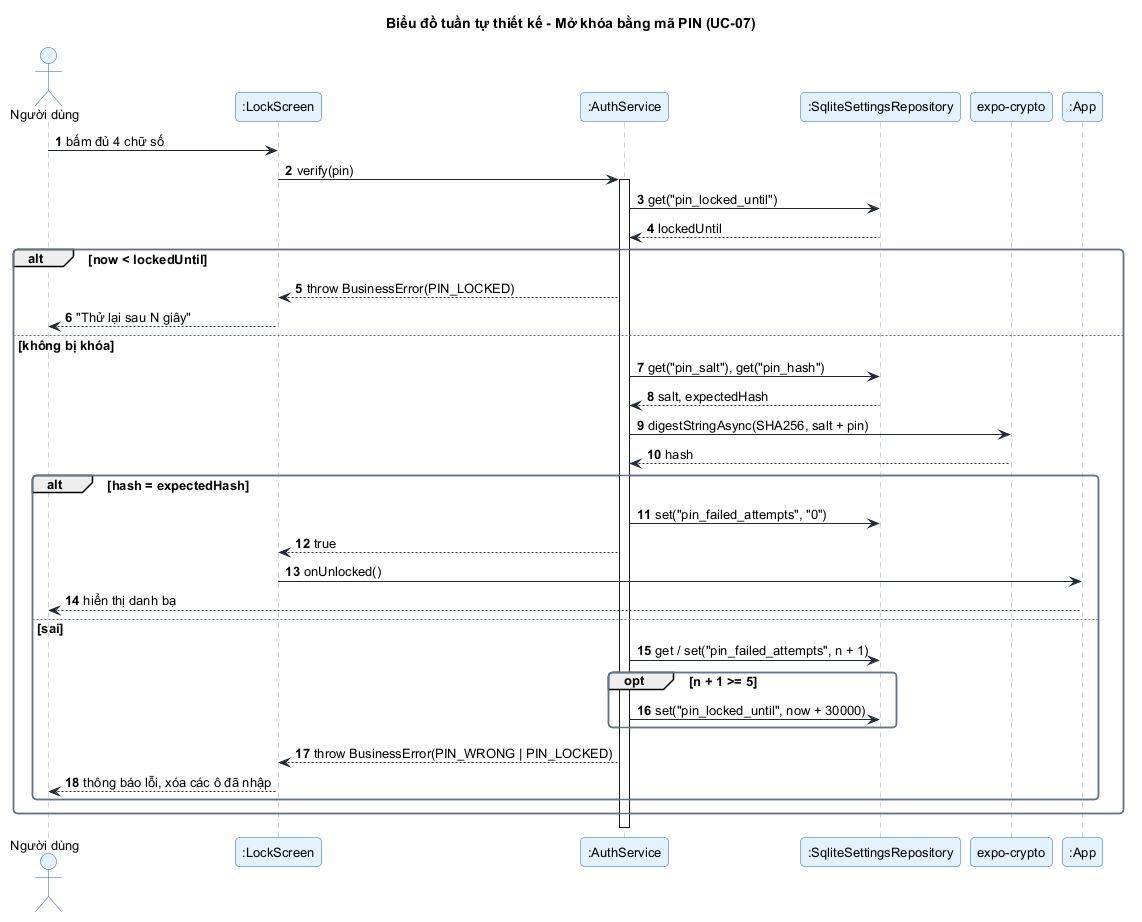

The diagram above was rendered by PlantUML. Its source (embedded in the PNG):
@startuml sequence_thiet_ke_mo_khoa
!include style.iuml
title Biểu đồ tuần tự thiết kế - Mở khóa bằng mã PIN (UC-07)
autonumber

actor "Người dùng" as U
participant ":LockScreen" as L
participant ":AuthService" as A
participant ":SqliteSettingsRepository" as R
participant "expo-crypto" as C
participant ":App" as App

U -> L : bấm đủ 4 chữ số
L -> A : verify(pin)
activate A
A -> R : get("pin_locked_until")
R --> A : lockedUntil
alt now < lockedUntil
  A --> L : throw BusinessError(PIN_LOCKED)
  L --> U : "Thử lại sau N giây"
else không bị khóa
  A -> R : get("pin_salt"), get("pin_hash")
  R --> A : salt, expectedHash
  A -> C : digestStringAsync(SHA256, salt + pin)
  C --> A : hash
  alt hash = expectedHash
    A -> R : set("pin_failed_attempts", "0")
    A --> L : true
    L -> App : onUnlocked()
    App --> U : hiển thị danh bạ
  else sai
    A -> R : get / set("pin_failed_attempts", n + 1)
    opt n + 1 >= 5
      A -> R : set("pin_locked_until", now + 30000)
    end
    A --> L : throw BusinessError(PIN_WRONG | PIN_LOCKED)
    L --> U : thông báo lỗi, xóa các ô đã nhập
  end
end
deactivate A
@enduml